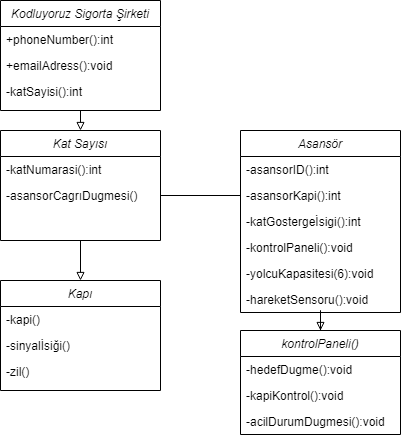

The diagram above was exported from draw.io. Its source (the exported page's mxGraphModel, read from the mxfile embedded in the PNG):
<mxGraphModel dx="559" dy="350" grid="1" gridSize="10" guides="1" tooltips="1" connect="1" arrows="1" fold="1" page="1" pageScale="1" pageWidth="827" pageHeight="1169" math="0" shadow="0">
  <root>
    <mxCell id="WIyWlLk6GJQsqaUBKTNV-0" />
    <mxCell id="WIyWlLk6GJQsqaUBKTNV-1" parent="WIyWlLk6GJQsqaUBKTNV-0" />
    <mxCell id="HG6ZTt5fJgyIr9ngp8M2-37" style="edgeStyle=orthogonalEdgeStyle;rounded=0;orthogonalLoop=1;jettySize=auto;html=1;exitX=0.5;exitY=1;exitDx=0;exitDy=0;entryX=0.5;entryY=0;entryDx=0;entryDy=0;startArrow=none;startFill=0;endArrow=block;endFill=0;" edge="1" parent="WIyWlLk6GJQsqaUBKTNV-1" source="zkfFHV4jXpPFQw0GAbJ--0" target="HG6ZTt5fJgyIr9ngp8M2-7">
      <mxGeometry relative="1" as="geometry" />
    </mxCell>
    <mxCell id="zkfFHV4jXpPFQw0GAbJ--0" value="Kodluyoruz Sigorta Şirketi" style="swimlane;fontStyle=2;align=center;verticalAlign=top;childLayout=stackLayout;horizontal=1;startSize=26;horizontalStack=0;resizeParent=1;resizeLast=0;collapsible=1;marginBottom=0;rounded=0;shadow=0;strokeWidth=1;" parent="WIyWlLk6GJQsqaUBKTNV-1" vertex="1">
      <mxGeometry x="270" y="40" width="160" height="110" as="geometry">
        <mxRectangle x="230" y="140" width="160" height="26" as="alternateBounds" />
      </mxGeometry>
    </mxCell>
    <mxCell id="zkfFHV4jXpPFQw0GAbJ--2" value="+phoneNumber():int" style="text;align=left;verticalAlign=top;spacingLeft=4;spacingRight=4;overflow=hidden;rotatable=0;points=[[0,0.5],[1,0.5]];portConstraint=eastwest;rounded=0;shadow=0;html=0;" parent="zkfFHV4jXpPFQw0GAbJ--0" vertex="1">
      <mxGeometry y="26" width="160" height="26" as="geometry" />
    </mxCell>
    <mxCell id="zkfFHV4jXpPFQw0GAbJ--3" value="+emailAdress():void" style="text;align=left;verticalAlign=top;spacingLeft=4;spacingRight=4;overflow=hidden;rotatable=0;points=[[0,0.5],[1,0.5]];portConstraint=eastwest;rounded=0;shadow=0;html=0;" parent="zkfFHV4jXpPFQw0GAbJ--0" vertex="1">
      <mxGeometry y="52" width="160" height="26" as="geometry" />
    </mxCell>
    <mxCell id="HG6ZTt5fJgyIr9ngp8M2-0" value="-katSayisi():int" style="text;align=left;verticalAlign=top;spacingLeft=4;spacingRight=4;overflow=hidden;rotatable=0;points=[[0,0.5],[1,0.5]];portConstraint=eastwest;rounded=0;shadow=0;html=0;" vertex="1" parent="zkfFHV4jXpPFQw0GAbJ--0">
      <mxGeometry y="78" width="160" height="26" as="geometry" />
    </mxCell>
    <mxCell id="HG6ZTt5fJgyIr9ngp8M2-34" value="" style="edgeStyle=orthogonalEdgeStyle;rounded=0;orthogonalLoop=1;jettySize=auto;html=1;startArrow=none;startFill=0;endArrow=block;endFill=0;" edge="1" parent="WIyWlLk6GJQsqaUBKTNV-1" source="HG6ZTt5fJgyIr9ngp8M2-1" target="HG6ZTt5fJgyIr9ngp8M2-27">
      <mxGeometry relative="1" as="geometry" />
    </mxCell>
    <mxCell id="HG6ZTt5fJgyIr9ngp8M2-1" value="Asansör" style="swimlane;fontStyle=2;align=center;verticalAlign=top;childLayout=stackLayout;horizontal=1;startSize=26;horizontalStack=0;resizeParent=1;resizeLast=0;collapsible=1;marginBottom=0;rounded=0;shadow=0;strokeWidth=1;" vertex="1" parent="WIyWlLk6GJQsqaUBKTNV-1">
      <mxGeometry x="510" y="170" width="160" height="182" as="geometry">
        <mxRectangle x="230" y="140" width="160" height="26" as="alternateBounds" />
      </mxGeometry>
    </mxCell>
    <mxCell id="HG6ZTt5fJgyIr9ngp8M2-2" value="-asansorID():int" style="text;align=left;verticalAlign=top;spacingLeft=4;spacingRight=4;overflow=hidden;rotatable=0;points=[[0,0.5],[1,0.5]];portConstraint=eastwest;rounded=0;shadow=0;html=0;" vertex="1" parent="HG6ZTt5fJgyIr9ngp8M2-1">
      <mxGeometry y="26" width="160" height="26" as="geometry" />
    </mxCell>
    <mxCell id="HG6ZTt5fJgyIr9ngp8M2-20" value="-asansorKapi():int" style="text;align=left;verticalAlign=top;spacingLeft=4;spacingRight=4;overflow=hidden;rotatable=0;points=[[0,0.5],[1,0.5]];portConstraint=eastwest;rounded=0;shadow=0;html=0;" vertex="1" parent="HG6ZTt5fJgyIr9ngp8M2-1">
      <mxGeometry y="52" width="160" height="26" as="geometry" />
    </mxCell>
    <mxCell id="HG6ZTt5fJgyIr9ngp8M2-21" value="-katGostergeİsigi():int" style="text;align=left;verticalAlign=top;spacingLeft=4;spacingRight=4;overflow=hidden;rotatable=0;points=[[0,0.5],[1,0.5]];portConstraint=eastwest;rounded=0;shadow=0;html=0;" vertex="1" parent="HG6ZTt5fJgyIr9ngp8M2-1">
      <mxGeometry y="78" width="160" height="26" as="geometry" />
    </mxCell>
    <mxCell id="HG6ZTt5fJgyIr9ngp8M2-22" value="-kontrolPaneli():void" style="text;align=left;verticalAlign=top;spacingLeft=4;spacingRight=4;overflow=hidden;rotatable=0;points=[[0,0.5],[1,0.5]];portConstraint=eastwest;rounded=0;shadow=0;html=0;" vertex="1" parent="HG6ZTt5fJgyIr9ngp8M2-1">
      <mxGeometry y="104" width="160" height="26" as="geometry" />
    </mxCell>
    <mxCell id="HG6ZTt5fJgyIr9ngp8M2-4" value="-yolcuKapasitesi(6):void&#10;" style="text;align=left;verticalAlign=top;spacingLeft=4;spacingRight=4;overflow=hidden;rotatable=0;points=[[0,0.5],[1,0.5]];portConstraint=eastwest;rounded=0;shadow=0;html=0;" vertex="1" parent="HG6ZTt5fJgyIr9ngp8M2-1">
      <mxGeometry y="130" width="160" height="26" as="geometry" />
    </mxCell>
    <mxCell id="HG6ZTt5fJgyIr9ngp8M2-19" value="-hareketSensoru():void" style="text;align=left;verticalAlign=top;spacingLeft=4;spacingRight=4;overflow=hidden;rotatable=0;points=[[0,0.5],[1,0.5]];portConstraint=eastwest;rounded=0;shadow=0;html=0;" vertex="1" parent="HG6ZTt5fJgyIr9ngp8M2-1">
      <mxGeometry y="156" width="160" height="26" as="geometry" />
    </mxCell>
    <mxCell id="HG6ZTt5fJgyIr9ngp8M2-17" value="" style="edgeStyle=orthogonalEdgeStyle;rounded=0;orthogonalLoop=1;jettySize=auto;html=1;startArrow=none;startFill=0;endArrow=block;endFill=0;" edge="1" parent="WIyWlLk6GJQsqaUBKTNV-1" source="HG6ZTt5fJgyIr9ngp8M2-7" target="HG6ZTt5fJgyIr9ngp8M2-13">
      <mxGeometry relative="1" as="geometry" />
    </mxCell>
    <mxCell id="HG6ZTt5fJgyIr9ngp8M2-7" value="Kat Sayısı" style="swimlane;fontStyle=2;align=center;verticalAlign=top;childLayout=stackLayout;horizontal=1;startSize=26;horizontalStack=0;resizeParent=1;resizeLast=0;collapsible=1;marginBottom=0;rounded=0;shadow=0;strokeWidth=1;" vertex="1" parent="WIyWlLk6GJQsqaUBKTNV-1">
      <mxGeometry x="270" y="170" width="160" height="110" as="geometry">
        <mxRectangle x="230" y="140" width="160" height="26" as="alternateBounds" />
      </mxGeometry>
    </mxCell>
    <mxCell id="HG6ZTt5fJgyIr9ngp8M2-9" value="-katNumarasi():int" style="text;align=left;verticalAlign=top;spacingLeft=4;spacingRight=4;overflow=hidden;rotatable=0;points=[[0,0.5],[1,0.5]];portConstraint=eastwest;rounded=0;shadow=0;html=0;" vertex="1" parent="HG6ZTt5fJgyIr9ngp8M2-7">
      <mxGeometry y="26" width="160" height="26" as="geometry" />
    </mxCell>
    <mxCell id="HG6ZTt5fJgyIr9ngp8M2-18" value="-asansorCagrıDugmesi()" style="text;align=left;verticalAlign=top;spacingLeft=4;spacingRight=4;overflow=hidden;rotatable=0;points=[[0,0.5],[1,0.5]];portConstraint=eastwest;rounded=0;shadow=0;html=0;" vertex="1" parent="HG6ZTt5fJgyIr9ngp8M2-7">
      <mxGeometry y="52" width="160" height="26" as="geometry" />
    </mxCell>
    <mxCell id="HG6ZTt5fJgyIr9ngp8M2-13" value="Kapı" style="swimlane;fontStyle=2;align=center;verticalAlign=top;childLayout=stackLayout;horizontal=1;startSize=26;horizontalStack=0;resizeParent=1;resizeLast=0;collapsible=1;marginBottom=0;rounded=0;shadow=0;strokeWidth=1;" vertex="1" parent="WIyWlLk6GJQsqaUBKTNV-1">
      <mxGeometry x="270" y="320" width="160" height="110" as="geometry">
        <mxRectangle x="230" y="140" width="160" height="26" as="alternateBounds" />
      </mxGeometry>
    </mxCell>
    <mxCell id="HG6ZTt5fJgyIr9ngp8M2-14" value="-kapi()" style="text;align=left;verticalAlign=top;spacingLeft=4;spacingRight=4;overflow=hidden;rotatable=0;points=[[0,0.5],[1,0.5]];portConstraint=eastwest;rounded=0;shadow=0;html=0;" vertex="1" parent="HG6ZTt5fJgyIr9ngp8M2-13">
      <mxGeometry y="26" width="160" height="26" as="geometry" />
    </mxCell>
    <mxCell id="HG6ZTt5fJgyIr9ngp8M2-15" value="-sinyalİsiği()" style="text;align=left;verticalAlign=top;spacingLeft=4;spacingRight=4;overflow=hidden;rotatable=0;points=[[0,0.5],[1,0.5]];portConstraint=eastwest;rounded=0;shadow=0;html=0;" vertex="1" parent="HG6ZTt5fJgyIr9ngp8M2-13">
      <mxGeometry y="52" width="160" height="26" as="geometry" />
    </mxCell>
    <mxCell id="HG6ZTt5fJgyIr9ngp8M2-16" value="-zil()" style="text;align=left;verticalAlign=top;spacingLeft=4;spacingRight=4;overflow=hidden;rotatable=0;points=[[0,0.5],[1,0.5]];portConstraint=eastwest;rounded=0;shadow=0;html=0;" vertex="1" parent="HG6ZTt5fJgyIr9ngp8M2-13">
      <mxGeometry y="78" width="160" height="26" as="geometry" />
    </mxCell>
    <mxCell id="HG6ZTt5fJgyIr9ngp8M2-27" value="kontrolPaneli()" style="swimlane;fontStyle=2;align=center;verticalAlign=top;childLayout=stackLayout;horizontal=1;startSize=26;horizontalStack=0;resizeParent=1;resizeLast=0;collapsible=1;marginBottom=0;rounded=0;shadow=0;strokeWidth=1;" vertex="1" parent="WIyWlLk6GJQsqaUBKTNV-1">
      <mxGeometry x="510" y="370" width="160" height="104" as="geometry">
        <mxRectangle x="230" y="140" width="160" height="26" as="alternateBounds" />
      </mxGeometry>
    </mxCell>
    <mxCell id="HG6ZTt5fJgyIr9ngp8M2-28" value="-hedefDugme():void" style="text;align=left;verticalAlign=top;spacingLeft=4;spacingRight=4;overflow=hidden;rotatable=0;points=[[0,0.5],[1,0.5]];portConstraint=eastwest;rounded=0;shadow=0;html=0;" vertex="1" parent="HG6ZTt5fJgyIr9ngp8M2-27">
      <mxGeometry y="26" width="160" height="26" as="geometry" />
    </mxCell>
    <mxCell id="HG6ZTt5fJgyIr9ngp8M2-35" value="-kapiKontrol():void" style="text;align=left;verticalAlign=top;spacingLeft=4;spacingRight=4;overflow=hidden;rotatable=0;points=[[0,0.5],[1,0.5]];portConstraint=eastwest;rounded=0;shadow=0;html=0;" vertex="1" parent="HG6ZTt5fJgyIr9ngp8M2-27">
      <mxGeometry y="52" width="160" height="26" as="geometry" />
    </mxCell>
    <mxCell id="HG6ZTt5fJgyIr9ngp8M2-36" value="-acilDurumDugmesi():void" style="text;align=left;verticalAlign=top;spacingLeft=4;spacingRight=4;overflow=hidden;rotatable=0;points=[[0,0.5],[1,0.5]];portConstraint=eastwest;rounded=0;shadow=0;html=0;" vertex="1" parent="HG6ZTt5fJgyIr9ngp8M2-27">
      <mxGeometry y="78" width="160" height="26" as="geometry" />
    </mxCell>
    <mxCell id="HG6ZTt5fJgyIr9ngp8M2-38" style="edgeStyle=orthogonalEdgeStyle;rounded=0;orthogonalLoop=1;jettySize=auto;html=1;exitX=0;exitY=0.5;exitDx=0;exitDy=0;entryX=1;entryY=0.5;entryDx=0;entryDy=0;startArrow=none;startFill=0;endArrow=none;endFill=0;" edge="1" parent="WIyWlLk6GJQsqaUBKTNV-1" source="HG6ZTt5fJgyIr9ngp8M2-20" target="HG6ZTt5fJgyIr9ngp8M2-18">
      <mxGeometry relative="1" as="geometry" />
    </mxCell>
  </root>
</mxGraphModel>